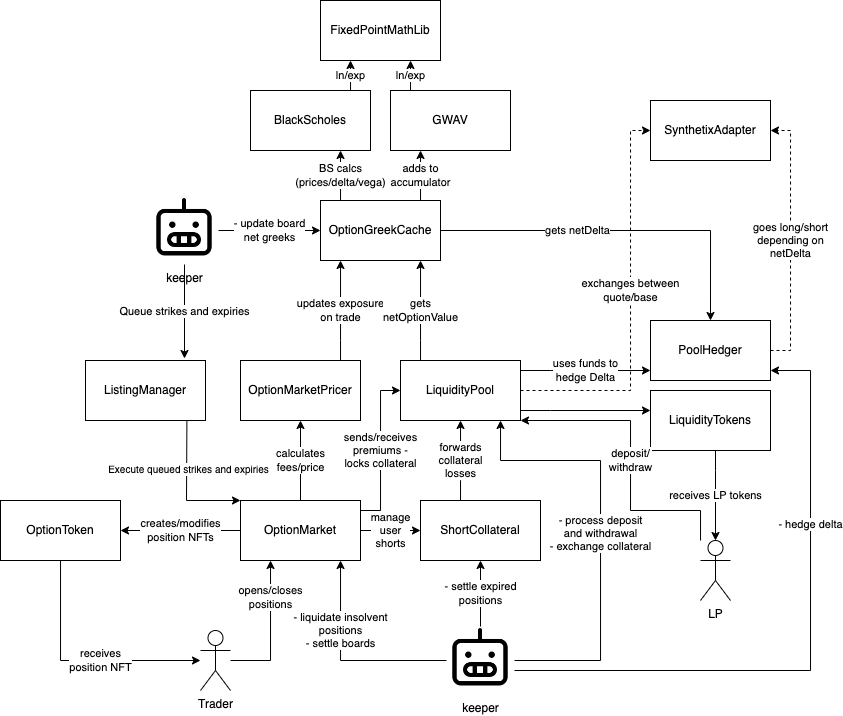

The diagram above was exported from draw.io. Its source (the exported page's mxGraphModel, read from the mxfile embedded in the PNG):
<mxGraphModel dx="2437" dy="1180" grid="0" gridSize="10" guides="1" tooltips="1" connect="1" arrows="1" fold="1" page="0" pageScale="1" pageWidth="827" pageHeight="1169" math="0" shadow="0">
  <root>
    <mxCell id="0" />
    <mxCell id="1" parent="0" />
    <mxCell id="hiIFuxUdWiiPo6Vk6RzX-39" value="ln/exp" style="edgeStyle=orthogonalEdgeStyle;rounded=0;orthogonalLoop=1;jettySize=auto;html=1;startArrow=none;startFill=0;endArrow=classic;endFill=1;" parent="1" source="hiIFuxUdWiiPo6Vk6RzX-1" target="hiIFuxUdWiiPo6Vk6RzX-3" edge="1">
      <mxGeometry relative="1" as="geometry">
        <Array as="points">
          <mxPoint x="270" />
          <mxPoint x="270" />
        </Array>
      </mxGeometry>
    </mxCell>
    <mxCell id="hiIFuxUdWiiPo6Vk6RzX-1" value="BlackScholes" style="rounded=0;whiteSpace=wrap;html=1;" parent="1" vertex="1">
      <mxGeometry x="170" y="10" width="120" height="60" as="geometry" />
    </mxCell>
    <mxCell id="hiIFuxUdWiiPo6Vk6RzX-40" value="ln/exp" style="edgeStyle=orthogonalEdgeStyle;rounded=0;orthogonalLoop=1;jettySize=auto;html=1;startArrow=none;startFill=0;endArrow=classic;endFill=1;" parent="1" source="hiIFuxUdWiiPo6Vk6RzX-2" target="hiIFuxUdWiiPo6Vk6RzX-3" edge="1">
      <mxGeometry relative="1" as="geometry">
        <Array as="points">
          <mxPoint x="330" />
          <mxPoint x="330" />
        </Array>
      </mxGeometry>
    </mxCell>
    <mxCell id="hiIFuxUdWiiPo6Vk6RzX-2" value="GWAV" style="rounded=0;whiteSpace=wrap;html=1;" parent="1" vertex="1">
      <mxGeometry x="310" y="10" width="120" height="60" as="geometry" />
    </mxCell>
    <mxCell id="hiIFuxUdWiiPo6Vk6RzX-3" value="FixedPointMathLib" style="rounded=0;whiteSpace=wrap;html=1;" parent="1" vertex="1">
      <mxGeometry x="240" y="-80" width="120" height="60" as="geometry" />
    </mxCell>
    <mxCell id="hiIFuxUdWiiPo6Vk6RzX-22" value="gets netDelta" style="edgeStyle=orthogonalEdgeStyle;rounded=0;orthogonalLoop=1;jettySize=auto;html=1;entryX=0.5;entryY=0;entryDx=0;entryDy=0;" parent="1" source="hiIFuxUdWiiPo6Vk6RzX-4" target="hiIFuxUdWiiPo6Vk6RzX-8" edge="1">
      <mxGeometry x="-0.2389" relative="1" as="geometry">
        <mxPoint as="offset" />
      </mxGeometry>
    </mxCell>
    <mxCell id="hiIFuxUdWiiPo6Vk6RzX-37" value="BS calcs&lt;br&gt;(prices/delta/vega)" style="edgeStyle=orthogonalEdgeStyle;rounded=0;orthogonalLoop=1;jettySize=auto;html=1;startArrow=none;startFill=0;endArrow=classic;endFill=1;" parent="1" source="hiIFuxUdWiiPo6Vk6RzX-4" target="hiIFuxUdWiiPo6Vk6RzX-1" edge="1">
      <mxGeometry relative="1" as="geometry">
        <Array as="points">
          <mxPoint x="260" y="100" />
          <mxPoint x="260" y="100" />
        </Array>
      </mxGeometry>
    </mxCell>
    <mxCell id="hiIFuxUdWiiPo6Vk6RzX-38" value="adds to&lt;br&gt;accumulator" style="edgeStyle=orthogonalEdgeStyle;rounded=0;orthogonalLoop=1;jettySize=auto;html=1;startArrow=none;startFill=0;endArrow=classic;endFill=1;" parent="1" source="hiIFuxUdWiiPo6Vk6RzX-4" target="hiIFuxUdWiiPo6Vk6RzX-2" edge="1">
      <mxGeometry relative="1" as="geometry">
        <Array as="points">
          <mxPoint x="340" y="100" />
          <mxPoint x="340" y="100" />
        </Array>
      </mxGeometry>
    </mxCell>
    <mxCell id="hiIFuxUdWiiPo6Vk6RzX-4" value="OptionGreekCache" style="rounded=0;whiteSpace=wrap;html=1;" parent="1" vertex="1">
      <mxGeometry x="240" y="120" width="120" height="60" as="geometry" />
    </mxCell>
    <mxCell id="hiIFuxUdWiiPo6Vk6RzX-31" value="calculates&lt;br&gt;fees/price" style="edgeStyle=orthogonalEdgeStyle;rounded=0;orthogonalLoop=1;jettySize=auto;html=1;startArrow=classic;startFill=1;endArrow=none;endFill=0;" parent="1" source="hiIFuxUdWiiPo6Vk6RzX-5" target="hiIFuxUdWiiPo6Vk6RzX-9" edge="1">
      <mxGeometry relative="1" as="geometry" />
    </mxCell>
    <mxCell id="hiIFuxUdWiiPo6Vk6RzX-35" value="updates exposure&lt;br&gt;on trade" style="edgeStyle=orthogonalEdgeStyle;rounded=0;orthogonalLoop=1;jettySize=auto;html=1;startArrow=none;startFill=0;endArrow=classic;endFill=1;" parent="1" source="hiIFuxUdWiiPo6Vk6RzX-5" target="hiIFuxUdWiiPo6Vk6RzX-4" edge="1">
      <mxGeometry relative="1" as="geometry">
        <Array as="points">
          <mxPoint x="260" y="260" />
          <mxPoint x="260" y="260" />
        </Array>
      </mxGeometry>
    </mxCell>
    <mxCell id="hiIFuxUdWiiPo6Vk6RzX-5" value="OptionMarketPricer" style="rounded=0;whiteSpace=wrap;html=1;" parent="1" vertex="1">
      <mxGeometry x="160" y="280" width="120" height="60" as="geometry" />
    </mxCell>
    <mxCell id="hiIFuxUdWiiPo6Vk6RzX-23" value="uses funds to&lt;br&gt;hedge Delta" style="edgeStyle=orthogonalEdgeStyle;rounded=0;orthogonalLoop=1;jettySize=auto;html=1;" parent="1" source="hiIFuxUdWiiPo6Vk6RzX-6" target="hiIFuxUdWiiPo6Vk6RzX-8" edge="1">
      <mxGeometry relative="1" as="geometry">
        <Array as="points">
          <mxPoint x="470" y="290" />
          <mxPoint x="470" y="290" />
        </Array>
      </mxGeometry>
    </mxCell>
    <mxCell id="hiIFuxUdWiiPo6Vk6RzX-24" style="edgeStyle=orthogonalEdgeStyle;rounded=0;orthogonalLoop=1;jettySize=auto;html=1;" parent="1" source="hiIFuxUdWiiPo6Vk6RzX-6" target="hiIFuxUdWiiPo6Vk6RzX-7" edge="1">
      <mxGeometry relative="1" as="geometry">
        <Array as="points">
          <mxPoint x="470" y="330" />
          <mxPoint x="470" y="330" />
        </Array>
      </mxGeometry>
    </mxCell>
    <mxCell id="hiIFuxUdWiiPo6Vk6RzX-36" value="gets&lt;br&gt;netOptionValue" style="edgeStyle=orthogonalEdgeStyle;rounded=0;orthogonalLoop=1;jettySize=auto;html=1;startArrow=none;startFill=0;endArrow=classic;endFill=1;" parent="1" source="hiIFuxUdWiiPo6Vk6RzX-6" target="hiIFuxUdWiiPo6Vk6RzX-4" edge="1">
      <mxGeometry relative="1" as="geometry">
        <Array as="points">
          <mxPoint x="340" y="260" />
          <mxPoint x="340" y="260" />
        </Array>
      </mxGeometry>
    </mxCell>
    <mxCell id="hiIFuxUdWiiPo6Vk6RzX-41" value="exchanges between&lt;br&gt;quote/base" style="edgeStyle=orthogonalEdgeStyle;rounded=0;orthogonalLoop=1;jettySize=auto;html=1;entryX=0;entryY=0.5;entryDx=0;entryDy=0;startArrow=none;startFill=0;endArrow=classic;endFill=1;dashed=1;" parent="1" source="hiIFuxUdWiiPo6Vk6RzX-6" target="hiIFuxUdWiiPo6Vk6RzX-11" edge="1">
      <mxGeometry x="0.0769" relative="1" as="geometry">
        <Array as="points">
          <mxPoint x="550" y="310" />
          <mxPoint x="550" y="50" />
        </Array>
        <mxPoint as="offset" />
      </mxGeometry>
    </mxCell>
    <mxCell id="hiIFuxUdWiiPo6Vk6RzX-6" value="LiquidityPool" style="rounded=0;whiteSpace=wrap;html=1;" parent="1" vertex="1">
      <mxGeometry x="320" y="280" width="120" height="60" as="geometry" />
    </mxCell>
    <mxCell id="hiIFuxUdWiiPo6Vk6RzX-54" value="receives LP tokens" style="edgeStyle=orthogonalEdgeStyle;rounded=0;orthogonalLoop=1;jettySize=auto;html=1;entryX=0.5;entryY=0;entryDx=0;entryDy=0;entryPerimeter=0;startArrow=none;startFill=0;endArrow=classic;endFill=1;" parent="1" source="hiIFuxUdWiiPo6Vk6RzX-7" target="hiIFuxUdWiiPo6Vk6RzX-53" edge="1">
      <mxGeometry relative="1" as="geometry">
        <Array as="points">
          <mxPoint x="635" y="390" />
          <mxPoint x="635" y="390" />
        </Array>
      </mxGeometry>
    </mxCell>
    <mxCell id="hiIFuxUdWiiPo6Vk6RzX-7" value="LiquidityTokens" style="rounded=0;whiteSpace=wrap;html=1;" parent="1" vertex="1">
      <mxGeometry x="570" y="310" width="120" height="60" as="geometry" />
    </mxCell>
    <mxCell id="hiIFuxUdWiiPo6Vk6RzX-42" value="goes long/short&lt;br&gt;depending on&lt;br&gt;netDelta" style="edgeStyle=orthogonalEdgeStyle;rounded=0;orthogonalLoop=1;jettySize=auto;html=1;dashed=1;startArrow=none;startFill=0;endArrow=classic;endFill=1;" parent="1" source="hiIFuxUdWiiPo6Vk6RzX-8" target="hiIFuxUdWiiPo6Vk6RzX-11" edge="1">
      <mxGeometry relative="1" as="geometry">
        <Array as="points">
          <mxPoint x="710" y="270" />
          <mxPoint x="710" y="50" />
        </Array>
      </mxGeometry>
    </mxCell>
    <mxCell id="hiIFuxUdWiiPo6Vk6RzX-8" value="PoolHedger" style="rounded=0;whiteSpace=wrap;html=1;" parent="1" vertex="1">
      <mxGeometry x="570" y="240" width="120" height="60" as="geometry" />
    </mxCell>
    <mxCell id="hiIFuxUdWiiPo6Vk6RzX-26" value="creates/modifies&lt;br&gt;position NFTs" style="edgeStyle=orthogonalEdgeStyle;rounded=0;orthogonalLoop=1;jettySize=auto;html=1;" parent="1" source="hiIFuxUdWiiPo6Vk6RzX-9" target="hiIFuxUdWiiPo6Vk6RzX-10" edge="1">
      <mxGeometry relative="1" as="geometry" />
    </mxCell>
    <mxCell id="hiIFuxUdWiiPo6Vk6RzX-32" value="manage&lt;br&gt;user&lt;br&gt;shorts" style="edgeStyle=orthogonalEdgeStyle;rounded=0;orthogonalLoop=1;jettySize=auto;html=1;" parent="1" source="hiIFuxUdWiiPo6Vk6RzX-9" target="hiIFuxUdWiiPo6Vk6RzX-12" edge="1">
      <mxGeometry relative="1" as="geometry" />
    </mxCell>
    <mxCell id="hiIFuxUdWiiPo6Vk6RzX-43" value="sends/receives&lt;br&gt;premiums - &lt;br&gt;locks collateral" style="edgeStyle=orthogonalEdgeStyle;rounded=0;orthogonalLoop=1;jettySize=auto;html=1;startArrow=none;startFill=0;endArrow=classic;endFill=1;" parent="1" source="hiIFuxUdWiiPo6Vk6RzX-9" target="hiIFuxUdWiiPo6Vk6RzX-6" edge="1">
      <mxGeometry relative="1" as="geometry">
        <Array as="points">
          <mxPoint x="300" y="430" />
          <mxPoint x="300" y="310" />
        </Array>
      </mxGeometry>
    </mxCell>
    <mxCell id="hiIFuxUdWiiPo6Vk6RzX-9" value="OptionMarket" style="rounded=0;whiteSpace=wrap;html=1;" parent="1" vertex="1">
      <mxGeometry x="160" y="420" width="120" height="60" as="geometry" />
    </mxCell>
    <mxCell id="hiIFuxUdWiiPo6Vk6RzX-47" value="receives &lt;br&gt;position NFT" style="edgeStyle=orthogonalEdgeStyle;rounded=0;orthogonalLoop=1;jettySize=auto;html=1;startArrow=none;startFill=0;endArrow=classic;endFill=1;" parent="1" source="hiIFuxUdWiiPo6Vk6RzX-10" edge="1">
      <mxGeometry x="0.1667" relative="1" as="geometry">
        <mxPoint x="120" y="580" as="targetPoint" />
        <Array as="points">
          <mxPoint x="-20" y="580" />
        </Array>
        <mxPoint as="offset" />
      </mxGeometry>
    </mxCell>
    <mxCell id="hiIFuxUdWiiPo6Vk6RzX-10" value="OptionToken" style="rounded=0;whiteSpace=wrap;html=1;" parent="1" vertex="1">
      <mxGeometry x="-80" y="420" width="120" height="60" as="geometry" />
    </mxCell>
    <mxCell id="hiIFuxUdWiiPo6Vk6RzX-11" value="SynthetixAdapter" style="rounded=0;whiteSpace=wrap;html=1;" parent="1" vertex="1">
      <mxGeometry x="570" y="20" width="120" height="60" as="geometry" />
    </mxCell>
    <mxCell id="hiIFuxUdWiiPo6Vk6RzX-25" value="forwards&lt;br&gt;collateral&lt;br&gt;losses" style="edgeStyle=orthogonalEdgeStyle;rounded=0;orthogonalLoop=1;jettySize=auto;html=1;" parent="1" source="hiIFuxUdWiiPo6Vk6RzX-12" target="hiIFuxUdWiiPo6Vk6RzX-6" edge="1">
      <mxGeometry relative="1" as="geometry">
        <Array as="points">
          <mxPoint x="380" y="400" />
          <mxPoint x="380" y="400" />
        </Array>
      </mxGeometry>
    </mxCell>
    <mxCell id="hiIFuxUdWiiPo6Vk6RzX-12" value="ShortCollateral" style="rounded=0;whiteSpace=wrap;html=1;" parent="1" vertex="1">
      <mxGeometry x="340" y="420" width="120" height="60" as="geometry" />
    </mxCell>
    <mxCell id="hiIFuxUdWiiPo6Vk6RzX-45" value="opens/closes&lt;br&gt;positions" style="edgeStyle=orthogonalEdgeStyle;rounded=0;orthogonalLoop=1;jettySize=auto;html=1;startArrow=none;startFill=0;endArrow=classic;endFill=1;" parent="1" source="hiIFuxUdWiiPo6Vk6RzX-44" target="hiIFuxUdWiiPo6Vk6RzX-9" edge="1">
      <mxGeometry x="0.4667" relative="1" as="geometry">
        <Array as="points">
          <mxPoint x="190" y="580" />
        </Array>
        <mxPoint as="offset" />
      </mxGeometry>
    </mxCell>
    <mxCell id="hiIFuxUdWiiPo6Vk6RzX-44" value="Trader" style="shape=umlActor;verticalLabelPosition=bottom;verticalAlign=top;html=1;outlineConnect=0;" parent="1" vertex="1">
      <mxGeometry x="120" y="550" width="30" height="60" as="geometry" />
    </mxCell>
    <mxCell id="hiIFuxUdWiiPo6Vk6RzX-49" value="- liquidate insolvent&lt;br&gt;positions&lt;br&gt;- settle boards" style="edgeStyle=orthogonalEdgeStyle;rounded=0;orthogonalLoop=1;jettySize=auto;html=1;startArrow=none;startFill=0;endArrow=classic;endFill=1;" parent="1" source="hiIFuxUdWiiPo6Vk6RzX-48" target="hiIFuxUdWiiPo6Vk6RzX-9" edge="1">
      <mxGeometry x="0.3204" relative="1" as="geometry">
        <Array as="points">
          <mxPoint x="260" y="580" />
        </Array>
        <mxPoint as="offset" />
      </mxGeometry>
    </mxCell>
    <mxCell id="hiIFuxUdWiiPo6Vk6RzX-50" value="- settle expired&lt;br&gt;positions" style="edgeStyle=orthogonalEdgeStyle;rounded=0;orthogonalLoop=1;jettySize=auto;html=1;startArrow=none;startFill=0;endArrow=classic;endFill=1;" parent="1" source="hiIFuxUdWiiPo6Vk6RzX-48" target="hiIFuxUdWiiPo6Vk6RzX-12" edge="1">
      <mxGeometry relative="1" as="geometry" />
    </mxCell>
    <mxCell id="hiIFuxUdWiiPo6Vk6RzX-51" value="- process deposit&lt;br&gt;and withdrawal&lt;br&gt;- exchange collateral" style="edgeStyle=orthogonalEdgeStyle;rounded=0;orthogonalLoop=1;jettySize=auto;html=1;startArrow=none;startFill=0;endArrow=classic;endFill=1;" parent="1" source="hiIFuxUdWiiPo6Vk6RzX-48" target="hiIFuxUdWiiPo6Vk6RzX-6" edge="1">
      <mxGeometry relative="1" as="geometry">
        <Array as="points">
          <mxPoint x="520" y="580" />
          <mxPoint x="520" y="380" />
          <mxPoint x="420" y="380" />
        </Array>
      </mxGeometry>
    </mxCell>
    <mxCell id="hiIFuxUdWiiPo6Vk6RzX-52" value="- hedge delta" style="edgeStyle=orthogonalEdgeStyle;rounded=0;orthogonalLoop=1;jettySize=auto;html=1;startArrow=none;startFill=0;endArrow=classic;endFill=1;" parent="1" source="hiIFuxUdWiiPo6Vk6RzX-48" target="hiIFuxUdWiiPo6Vk6RzX-8" edge="1">
      <mxGeometry x="0.3902" relative="1" as="geometry">
        <Array as="points">
          <mxPoint x="730" y="590" />
          <mxPoint x="730" y="290" />
        </Array>
        <mxPoint as="offset" />
      </mxGeometry>
    </mxCell>
    <mxCell id="hiIFuxUdWiiPo6Vk6RzX-48" value="keeper" style="shape=image;html=1;verticalAlign=top;verticalLabelPosition=bottom;labelBackgroundColor=#ffffff;imageAspect=0;aspect=fixed;image=https://cdn0.iconfinder.com/data/icons/phosphor-regular-vol-4/256/robot-128.png" parent="1" vertex="1">
      <mxGeometry x="366" y="546" width="68" height="68" as="geometry" />
    </mxCell>
    <mxCell id="hiIFuxUdWiiPo6Vk6RzX-55" value="deposit/&lt;br&gt;withdraw" style="edgeStyle=orthogonalEdgeStyle;rounded=0;orthogonalLoop=1;jettySize=auto;html=1;startArrow=none;startFill=0;endArrow=classic;endFill=1;" parent="1" source="hiIFuxUdWiiPo6Vk6RzX-53" target="hiIFuxUdWiiPo6Vk6RzX-6" edge="1">
      <mxGeometry relative="1" as="geometry">
        <Array as="points">
          <mxPoint x="620" y="430" />
          <mxPoint x="550" y="430" />
          <mxPoint x="550" y="340" />
        </Array>
      </mxGeometry>
    </mxCell>
    <mxCell id="hiIFuxUdWiiPo6Vk6RzX-53" value="LP" style="shape=umlActor;verticalLabelPosition=bottom;verticalAlign=top;html=1;outlineConnect=0;" parent="1" vertex="1">
      <mxGeometry x="620" y="460" width="30" height="60" as="geometry" />
    </mxCell>
    <mxCell id="hiIFuxUdWiiPo6Vk6RzX-57" value="- update board&lt;br&gt;net greeks" style="edgeStyle=orthogonalEdgeStyle;rounded=0;orthogonalLoop=1;jettySize=auto;html=1;startArrow=none;startFill=0;endArrow=classic;endFill=1;" parent="1" source="hiIFuxUdWiiPo6Vk6RzX-56" target="hiIFuxUdWiiPo6Vk6RzX-4" edge="1">
      <mxGeometry relative="1" as="geometry" />
    </mxCell>
    <mxCell id="hiIFuxUdWiiPo6Vk6RzX-56" value="keeper" style="shape=image;html=1;verticalAlign=top;verticalLabelPosition=bottom;labelBackgroundColor=#ffffff;imageAspect=0;aspect=fixed;image=https://cdn0.iconfinder.com/data/icons/phosphor-regular-vol-4/256/robot-128.png" parent="1" vertex="1">
      <mxGeometry x="70" y="116" width="68" height="68" as="geometry" />
    </mxCell>
    <mxCell id="zb2o87xbc4Mudp1Te9vO-1" value="ListingManager" style="rounded=0;whiteSpace=wrap;html=1;" vertex="1" parent="1">
      <mxGeometry x="5" y="280" width="120" height="60" as="geometry" />
    </mxCell>
    <mxCell id="zb2o87xbc4Mudp1Te9vO-2" value="Queue strikes and expiries" style="endArrow=classic;html=1;rounded=0;exitX=0.5;exitY=1;exitDx=0;exitDy=0;" edge="1" parent="1">
      <mxGeometry width="50" height="50" relative="1" as="geometry">
        <mxPoint x="104.00000000000045" y="184" as="sourcePoint" />
        <mxPoint x="104" y="278" as="targetPoint" />
      </mxGeometry>
    </mxCell>
    <mxCell id="zb2o87xbc4Mudp1Te9vO-3" value="" style="endArrow=classic;html=1;rounded=0;exitX=0.845;exitY=1.005;exitDx=0;exitDy=0;exitPerimeter=0;entryX=0;entryY=0;entryDx=0;entryDy=0;" edge="1" parent="1" source="zb2o87xbc4Mudp1Te9vO-1" target="hiIFuxUdWiiPo6Vk6RzX-9">
      <mxGeometry width="50" height="50" relative="1" as="geometry">
        <mxPoint x="-238" y="371" as="sourcePoint" />
        <mxPoint x="106" y="421" as="targetPoint" />
        <Array as="points">
          <mxPoint x="106" y="420" />
        </Array>
      </mxGeometry>
    </mxCell>
    <mxCell id="zb2o87xbc4Mudp1Te9vO-5" value="&lt;font style=&quot;font-size: 10px;&quot;&gt;Execute queued strikes and expiries&lt;/font&gt;" style="edgeLabel;html=1;align=center;verticalAlign=middle;resizable=0;points=[];" vertex="1" connectable="0" parent="zb2o87xbc4Mudp1Te9vO-3">
      <mxGeometry x="-0.2778" y="1" relative="1" as="geometry">
        <mxPoint as="offset" />
      </mxGeometry>
    </mxCell>
  </root>
</mxGraphModel>